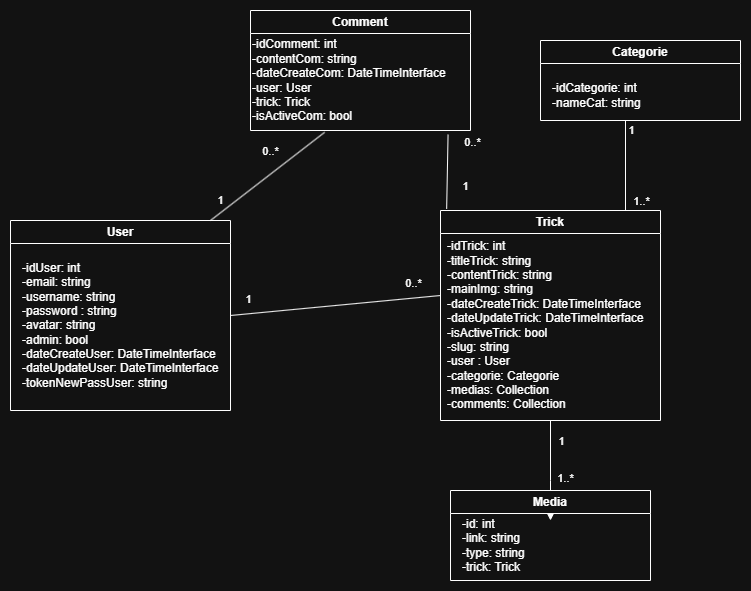

The diagram above was exported from draw.io. Its source (the exported page's mxGraphModel, read from the mxfile embedded in the PNG):
<mxGraphModel dx="1434" dy="836" grid="1" gridSize="10" guides="1" tooltips="1" connect="1" arrows="1" fold="1" page="1" pageScale="1" pageWidth="827" pageHeight="1169" math="0" shadow="0">
  <root>
    <mxCell id="0" />
    <mxCell id="1" parent="0" />
    <mxCell id="U11Ukw44_wyk2BI95DGh-1" value="Comment" style="swimlane;whiteSpace=wrap;html=1;" parent="1" vertex="1">
      <mxGeometry x="280" y="160" width="220" height="120" as="geometry" />
    </mxCell>
    <mxCell id="U11Ukw44_wyk2BI95DGh-2" value="-idComment: int&amp;nbsp;&lt;div&gt;-contentCom: string&lt;/div&gt;&lt;div&gt;-dateCreateCom: DateTimeInterface&lt;/div&gt;&lt;div&gt;-user: User&lt;/div&gt;&lt;div&gt;-trick: Trick&lt;/div&gt;&lt;div&gt;-isActiveCom: bool&lt;/div&gt;" style="text;html=1;align=left;verticalAlign=middle;resizable=0;points=[];autosize=1;strokeColor=none;fillColor=none;" parent="U11Ukw44_wyk2BI95DGh-1" vertex="1">
      <mxGeometry y="20" width="220" height="100" as="geometry" />
    </mxCell>
    <mxCell id="U11Ukw44_wyk2BI95DGh-7" value="User" style="swimlane;whiteSpace=wrap;html=1;" parent="1" vertex="1">
      <mxGeometry x="40" y="370" width="220" height="190" as="geometry" />
    </mxCell>
    <mxCell id="U11Ukw44_wyk2BI95DGh-12" value="-idUser: int&lt;div&gt;-email: string&lt;/div&gt;&lt;div&gt;-username: string&lt;/div&gt;&lt;div&gt;-password : string&lt;/div&gt;&lt;div&gt;-avatar: string&lt;/div&gt;&lt;div&gt;-admin: bool&lt;/div&gt;&lt;div&gt;-dateCreateUser:&amp;nbsp;&lt;span style=&quot;text-wrap: nowrap; background-color: initial;&quot;&gt;DateTimeInterface&lt;/span&gt;&lt;/div&gt;&lt;div&gt;-dateUpdateUser:&amp;nbsp;&lt;span style=&quot;text-wrap: nowrap; background-color: initial;&quot;&gt;DateTimeInterface&lt;/span&gt;&lt;/div&gt;&lt;div&gt;-tokenNewPassUser: string&lt;/div&gt;" style="text;strokeColor=none;align=left;fillColor=none;html=1;verticalAlign=middle;whiteSpace=wrap;rounded=0;" parent="U11Ukw44_wyk2BI95DGh-7" vertex="1">
      <mxGeometry x="10" y="40" width="200" height="130" as="geometry" />
    </mxCell>
    <mxCell id="U11Ukw44_wyk2BI95DGh-40" value="" style="edgeStyle=orthogonalEdgeStyle;rounded=0;orthogonalLoop=1;jettySize=auto;html=1;" parent="1" source="U11Ukw44_wyk2BI95DGh-13" target="U11Ukw44_wyk2BI95DGh-20" edge="1">
      <mxGeometry relative="1" as="geometry">
        <Array as="points">
          <mxPoint x="580" y="630" />
          <mxPoint x="580" y="630" />
        </Array>
      </mxGeometry>
    </mxCell>
    <mxCell id="U11Ukw44_wyk2BI95DGh-13" value="Trick" style="swimlane;whiteSpace=wrap;html=1;" parent="1" vertex="1">
      <mxGeometry x="470" y="360" width="220" height="210" as="geometry" />
    </mxCell>
    <mxCell id="U11Ukw44_wyk2BI95DGh-15" value="-idTrick: int&lt;div&gt;-titleTrick: string&lt;/div&gt;&lt;div&gt;-contentTrick: string&lt;/div&gt;&lt;div&gt;-mainImg: string&lt;/div&gt;&lt;div&gt;-dateCreateTrick: DateTimeInterface&lt;/div&gt;&lt;div&gt;-dateUpdateTrick:&amp;nbsp;&lt;span style=&quot;background-color: initial;&quot;&gt;DateTimeInterface&lt;/span&gt;&lt;/div&gt;&lt;div&gt;-isActiveTrick: bool&lt;/div&gt;&lt;div&gt;-slug: string&lt;/div&gt;&lt;div&gt;-user : User&lt;/div&gt;&lt;div&gt;-categorie: Categorie&lt;/div&gt;&lt;div&gt;-medias: Collection&lt;/div&gt;&lt;div&gt;-comments: Collection&lt;/div&gt;" style="text;strokeColor=none;align=left;fillColor=none;html=1;verticalAlign=middle;whiteSpace=wrap;rounded=0;" parent="U11Ukw44_wyk2BI95DGh-13" vertex="1">
      <mxGeometry x="5" y="50" width="210" height="130" as="geometry" />
    </mxCell>
    <mxCell id="U11Ukw44_wyk2BI95DGh-17" value="Categorie" style="swimlane;whiteSpace=wrap;html=1;" parent="1" vertex="1">
      <mxGeometry x="570" y="190" width="200" height="80" as="geometry" />
    </mxCell>
    <mxCell id="U11Ukw44_wyk2BI95DGh-18" value="-idCategorie: int&lt;div&gt;-nameCat: string&lt;/div&gt;" style="text;strokeColor=none;align=left;fillColor=none;html=1;verticalAlign=middle;whiteSpace=wrap;rounded=0;" parent="U11Ukw44_wyk2BI95DGh-17" vertex="1">
      <mxGeometry x="10" y="30" width="150" height="50" as="geometry" />
    </mxCell>
    <mxCell id="U11Ukw44_wyk2BI95DGh-19" value="Media" style="swimlane;whiteSpace=wrap;html=1;" parent="1" vertex="1">
      <mxGeometry x="480" y="640" width="200" height="90" as="geometry" />
    </mxCell>
    <mxCell id="U11Ukw44_wyk2BI95DGh-20" value="-id: int&lt;div&gt;-link: string&lt;/div&gt;&lt;div&gt;-type: string&lt;/div&gt;&lt;div&gt;-trick: Trick&lt;/div&gt;" style="text;strokeColor=none;align=left;fillColor=none;html=1;verticalAlign=middle;whiteSpace=wrap;rounded=0;" parent="U11Ukw44_wyk2BI95DGh-19" vertex="1">
      <mxGeometry x="10" y="30" width="150" height="50" as="geometry" />
    </mxCell>
    <mxCell id="U11Ukw44_wyk2BI95DGh-21" style="edgeStyle=orthogonalEdgeStyle;rounded=0;orthogonalLoop=1;jettySize=auto;html=1;endArrow=none;endFill=0;entryX=0.474;entryY=0;entryDx=0;entryDy=0;entryPerimeter=0;" parent="1" source="U11Ukw44_wyk2BI95DGh-18" target="U11Ukw44_wyk2BI95DGh-13" edge="1">
      <mxGeometry relative="1" as="geometry">
        <mxPoint x="565" y="357" as="targetPoint" />
        <Array as="points">
          <mxPoint x="655" y="360" />
        </Array>
      </mxGeometry>
    </mxCell>
    <mxCell id="U11Ukw44_wyk2BI95DGh-22" value="1..*" style="edgeLabel;html=1;align=center;verticalAlign=middle;resizable=0;points=[];" parent="U11Ukw44_wyk2BI95DGh-21" vertex="1" connectable="0">
      <mxGeometry x="-0.2379" y="3" relative="1" as="geometry">
        <mxPoint x="12" y="15" as="offset" />
      </mxGeometry>
    </mxCell>
    <mxCell id="U11Ukw44_wyk2BI95DGh-23" value="1" style="edgeLabel;html=1;align=center;verticalAlign=middle;resizable=0;points=[];" parent="1" vertex="1" connectable="0">
      <mxGeometry x="660" y="279.9966666666666" as="geometry" />
    </mxCell>
    <mxCell id="U11Ukw44_wyk2BI95DGh-27" value="1..*" style="edgeLabel;html=1;align=center;verticalAlign=middle;resizable=0;points=[];" parent="1" vertex="1" connectable="0">
      <mxGeometry x="600" y="379.9957142857142" as="geometry">
        <mxPoint x="-6" y="248" as="offset" />
      </mxGeometry>
    </mxCell>
    <mxCell id="U11Ukw44_wyk2BI95DGh-28" value="1" style="edgeLabel;html=1;align=center;verticalAlign=middle;resizable=0;points=[];" parent="1" vertex="1" connectable="0">
      <mxGeometry x="600" y="329.9966666666666" as="geometry">
        <mxPoint x="-10" y="261" as="offset" />
      </mxGeometry>
    </mxCell>
    <mxCell id="U11Ukw44_wyk2BI95DGh-30" value="" style="endArrow=none;html=1;rounded=0;entryX=0.337;entryY=1.018;entryDx=0;entryDy=0;entryPerimeter=0;" parent="1" target="U11Ukw44_wyk2BI95DGh-2" edge="1">
      <mxGeometry width="50" height="50" relative="1" as="geometry">
        <mxPoint x="240" y="370" as="sourcePoint" />
        <mxPoint x="320" y="310" as="targetPoint" />
      </mxGeometry>
    </mxCell>
    <mxCell id="U11Ukw44_wyk2BI95DGh-31" value="0..*" style="edgeLabel;html=1;align=center;verticalAlign=middle;resizable=0;points=[];" parent="U11Ukw44_wyk2BI95DGh-30" vertex="1" connectable="0">
      <mxGeometry x="0.6383" y="1" relative="1" as="geometry">
        <mxPoint x="-33" y="3" as="offset" />
      </mxGeometry>
    </mxCell>
    <mxCell id="U11Ukw44_wyk2BI95DGh-32" value="1" style="edgeLabel;html=1;align=center;verticalAlign=middle;resizable=0;points=[];" parent="U11Ukw44_wyk2BI95DGh-30" vertex="1" connectable="0">
      <mxGeometry x="-0.6175" relative="1" as="geometry">
        <mxPoint x="-13" y="-3" as="offset" />
      </mxGeometry>
    </mxCell>
    <mxCell id="U11Ukw44_wyk2BI95DGh-33" value="" style="endArrow=none;html=1;rounded=0;exitX=1;exitY=0.5;exitDx=0;exitDy=0;" parent="1" source="U11Ukw44_wyk2BI95DGh-7" edge="1">
      <mxGeometry width="50" height="50" relative="1" as="geometry">
        <mxPoint x="440" y="520" as="sourcePoint" />
        <mxPoint x="470" y="445" as="targetPoint" />
      </mxGeometry>
    </mxCell>
    <mxCell id="U11Ukw44_wyk2BI95DGh-34" value="1" style="edgeLabel;html=1;align=center;verticalAlign=middle;resizable=0;points=[];" parent="U11Ukw44_wyk2BI95DGh-33" vertex="1" connectable="0">
      <mxGeometry x="-0.8066" relative="1" as="geometry">
        <mxPoint x="-2" y="-15" as="offset" />
      </mxGeometry>
    </mxCell>
    <mxCell id="U11Ukw44_wyk2BI95DGh-35" value="0..*" style="edgeLabel;html=1;align=center;verticalAlign=middle;resizable=0;points=[];" parent="U11Ukw44_wyk2BI95DGh-33" vertex="1" connectable="0">
      <mxGeometry x="0.7337" y="-1" relative="1" as="geometry">
        <mxPoint y="-16" as="offset" />
      </mxGeometry>
    </mxCell>
    <mxCell id="U11Ukw44_wyk2BI95DGh-36" value="" style="endArrow=none;html=1;rounded=0;exitX=0.898;exitY=1.042;exitDx=0;exitDy=0;exitPerimeter=0;entryX=0.028;entryY=-0.008;entryDx=0;entryDy=0;entryPerimeter=0;" parent="1" source="U11Ukw44_wyk2BI95DGh-2" target="U11Ukw44_wyk2BI95DGh-13" edge="1">
      <mxGeometry width="50" height="50" relative="1" as="geometry">
        <mxPoint x="440" y="330" as="sourcePoint" />
        <mxPoint x="490" y="280" as="targetPoint" />
      </mxGeometry>
    </mxCell>
    <mxCell id="U11Ukw44_wyk2BI95DGh-37" value="0..*" style="edgeLabel;html=1;align=center;verticalAlign=middle;resizable=0;points=[];" parent="U11Ukw44_wyk2BI95DGh-36" vertex="1" connectable="0">
      <mxGeometry x="-0.5909" relative="1" as="geometry">
        <mxPoint x="24" y="-8" as="offset" />
      </mxGeometry>
    </mxCell>
    <mxCell id="U11Ukw44_wyk2BI95DGh-38" value="1&lt;div&gt;&lt;br&gt;&lt;/div&gt;" style="edgeLabel;html=1;align=center;verticalAlign=middle;resizable=0;points=[];" parent="U11Ukw44_wyk2BI95DGh-36" vertex="1" connectable="0">
      <mxGeometry x="0.5561" relative="1" as="geometry">
        <mxPoint x="18" as="offset" />
      </mxGeometry>
    </mxCell>
  </root>
</mxGraphModel>